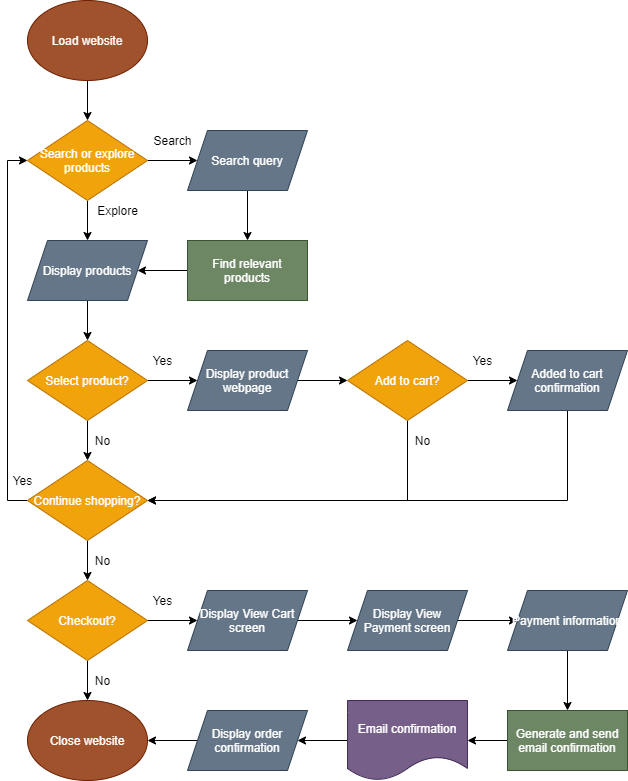

The diagram above was exported from draw.io. Its source (the exported page's mxGraphModel, read from the mxfile embedded in the PNG):
<mxGraphModel dx="874" dy="677" grid="1" gridSize="10" guides="1" tooltips="1" connect="1" arrows="1" fold="1" page="1" pageScale="1" pageWidth="850" pageHeight="1100" math="0" shadow="0">
  <root>
    <mxCell id="0" />
    <mxCell id="1" parent="0" />
    <mxCell id="17" style="edgeStyle=orthogonalEdgeStyle;rounded=0;orthogonalLoop=1;jettySize=auto;html=1;exitX=0.5;exitY=1;exitDx=0;exitDy=0;entryX=0.5;entryY=0;entryDx=0;entryDy=0;" edge="1" parent="1" source="2" target="3">
      <mxGeometry relative="1" as="geometry" />
    </mxCell>
    <mxCell id="2" value="Load website" style="ellipse;whiteSpace=wrap;html=1;fillColor=#a0522d;strokeColor=#6D1F00;fontColor=#ffffff;" vertex="1" parent="1">
      <mxGeometry x="80" width="120" height="80" as="geometry" />
    </mxCell>
    <mxCell id="18" style="edgeStyle=orthogonalEdgeStyle;rounded=0;orthogonalLoop=1;jettySize=auto;html=1;exitX=1;exitY=0.5;exitDx=0;exitDy=0;entryX=0;entryY=0.5;entryDx=0;entryDy=0;" edge="1" parent="1" source="3" target="4">
      <mxGeometry relative="1" as="geometry" />
    </mxCell>
    <mxCell id="19" style="edgeStyle=orthogonalEdgeStyle;rounded=0;orthogonalLoop=1;jettySize=auto;html=1;exitX=0.5;exitY=1;exitDx=0;exitDy=0;entryX=0.5;entryY=0;entryDx=0;entryDy=0;" edge="1" parent="1" source="3" target="10">
      <mxGeometry relative="1" as="geometry" />
    </mxCell>
    <mxCell id="3" value="Search or explore products" style="rhombus;whiteSpace=wrap;html=1;fillColor=#f0a30a;strokeColor=#BD7000;fontColor=#ffffff;" vertex="1" parent="1">
      <mxGeometry x="80" y="120" width="120" height="80" as="geometry" />
    </mxCell>
    <mxCell id="20" style="edgeStyle=orthogonalEdgeStyle;rounded=0;orthogonalLoop=1;jettySize=auto;html=1;exitX=0.5;exitY=1;exitDx=0;exitDy=0;entryX=0.5;entryY=0;entryDx=0;entryDy=0;" edge="1" parent="1" source="4" target="9">
      <mxGeometry relative="1" as="geometry" />
    </mxCell>
    <mxCell id="4" value="Search query" style="shape=parallelogram;perimeter=parallelogramPerimeter;whiteSpace=wrap;html=1;fixedSize=1;fillColor=#647687;strokeColor=#314354;fontColor=#ffffff;" vertex="1" parent="1">
      <mxGeometry x="240" y="130" width="120" height="60" as="geometry" />
    </mxCell>
    <mxCell id="23" style="edgeStyle=orthogonalEdgeStyle;rounded=0;orthogonalLoop=1;jettySize=auto;html=1;exitX=1;exitY=0.5;exitDx=0;exitDy=0;entryX=0;entryY=0.5;entryDx=0;entryDy=0;" edge="1" parent="1" source="7" target="14">
      <mxGeometry relative="1" as="geometry" />
    </mxCell>
    <mxCell id="28" style="edgeStyle=orthogonalEdgeStyle;rounded=0;orthogonalLoop=1;jettySize=auto;html=1;exitX=0.5;exitY=1;exitDx=0;exitDy=0;entryX=0.5;entryY=0;entryDx=0;entryDy=0;" edge="1" parent="1" source="7" target="13">
      <mxGeometry relative="1" as="geometry" />
    </mxCell>
    <mxCell id="7" value="Select product?" style="rhombus;whiteSpace=wrap;html=1;fillColor=#f0a30a;strokeColor=#BD7000;fontColor=#ffffff;" vertex="1" parent="1">
      <mxGeometry x="80" y="340" width="120" height="80" as="geometry" />
    </mxCell>
    <mxCell id="25" style="edgeStyle=orthogonalEdgeStyle;rounded=0;orthogonalLoop=1;jettySize=auto;html=1;exitX=1;exitY=0.5;exitDx=0;exitDy=0;entryX=0;entryY=0.5;entryDx=0;entryDy=0;" edge="1" parent="1" source="8" target="11">
      <mxGeometry relative="1" as="geometry" />
    </mxCell>
    <mxCell id="27" style="edgeStyle=orthogonalEdgeStyle;rounded=0;orthogonalLoop=1;jettySize=auto;html=1;exitX=0.5;exitY=1;exitDx=0;exitDy=0;entryX=1;entryY=0.5;entryDx=0;entryDy=0;" edge="1" parent="1" source="8" target="13">
      <mxGeometry relative="1" as="geometry">
        <mxPoint x="200" y="510" as="targetPoint" />
      </mxGeometry>
    </mxCell>
    <mxCell id="8" value="Add to cart?" style="rhombus;whiteSpace=wrap;html=1;fillColor=#f0a30a;strokeColor=#BD7000;fontColor=#ffffff;" vertex="1" parent="1">
      <mxGeometry x="400" y="340" width="120" height="80" as="geometry" />
    </mxCell>
    <mxCell id="21" style="edgeStyle=orthogonalEdgeStyle;rounded=0;orthogonalLoop=1;jettySize=auto;html=1;exitX=0;exitY=0.5;exitDx=0;exitDy=0;entryX=1;entryY=0.5;entryDx=0;entryDy=0;" edge="1" parent="1" source="9" target="10">
      <mxGeometry relative="1" as="geometry" />
    </mxCell>
    <mxCell id="9" value="Find relevant products" style="rounded=0;whiteSpace=wrap;html=1;fillColor=#6d8764;strokeColor=#3A5431;fontColor=#ffffff;" vertex="1" parent="1">
      <mxGeometry x="240" y="240" width="120" height="60" as="geometry" />
    </mxCell>
    <mxCell id="22" style="edgeStyle=orthogonalEdgeStyle;rounded=0;orthogonalLoop=1;jettySize=auto;html=1;exitX=0.5;exitY=1;exitDx=0;exitDy=0;entryX=0.5;entryY=0;entryDx=0;entryDy=0;" edge="1" parent="1" source="10" target="7">
      <mxGeometry relative="1" as="geometry" />
    </mxCell>
    <mxCell id="10" value="Display products" style="shape=parallelogram;perimeter=parallelogramPerimeter;whiteSpace=wrap;html=1;fixedSize=1;fillColor=#647687;strokeColor=#314354;fontColor=#ffffff;" vertex="1" parent="1">
      <mxGeometry x="80" y="240" width="120" height="60" as="geometry" />
    </mxCell>
    <mxCell id="26" style="edgeStyle=orthogonalEdgeStyle;rounded=0;orthogonalLoop=1;jettySize=auto;html=1;exitX=0.5;exitY=1;exitDx=0;exitDy=0;entryX=1;entryY=0.5;entryDx=0;entryDy=0;" edge="1" parent="1" source="11" target="13">
      <mxGeometry relative="1" as="geometry" />
    </mxCell>
    <mxCell id="11" value="Added to cart confirmation" style="shape=parallelogram;perimeter=parallelogramPerimeter;whiteSpace=wrap;html=1;fixedSize=1;fillColor=#647687;strokeColor=#314354;fontColor=#ffffff;" vertex="1" parent="1">
      <mxGeometry x="560" y="350" width="120" height="60" as="geometry" />
    </mxCell>
    <mxCell id="29" style="edgeStyle=orthogonalEdgeStyle;rounded=0;orthogonalLoop=1;jettySize=auto;html=1;exitX=0;exitY=0.5;exitDx=0;exitDy=0;entryX=0;entryY=0.5;entryDx=0;entryDy=0;" edge="1" parent="1" source="13" target="3">
      <mxGeometry relative="1" as="geometry" />
    </mxCell>
    <mxCell id="33" style="edgeStyle=orthogonalEdgeStyle;rounded=0;orthogonalLoop=1;jettySize=auto;html=1;exitX=0.5;exitY=1;exitDx=0;exitDy=0;entryX=0.5;entryY=0;entryDx=0;entryDy=0;" edge="1" parent="1" source="13" target="30">
      <mxGeometry relative="1" as="geometry" />
    </mxCell>
    <mxCell id="13" value="Continue shopping?" style="rhombus;whiteSpace=wrap;html=1;fillColor=#f0a30a;strokeColor=#BD7000;fontColor=#ffffff;" vertex="1" parent="1">
      <mxGeometry x="80" y="460" width="120" height="80" as="geometry" />
    </mxCell>
    <mxCell id="24" style="edgeStyle=orthogonalEdgeStyle;rounded=0;orthogonalLoop=1;jettySize=auto;html=1;exitX=1;exitY=0.5;exitDx=0;exitDy=0;entryX=0;entryY=0.5;entryDx=0;entryDy=0;" edge="1" parent="1" source="14" target="8">
      <mxGeometry relative="1" as="geometry" />
    </mxCell>
    <mxCell id="14" value="Display product webpage" style="shape=parallelogram;perimeter=parallelogramPerimeter;whiteSpace=wrap;html=1;fixedSize=1;fillColor=#647687;strokeColor=#314354;fontColor=#ffffff;" vertex="1" parent="1">
      <mxGeometry x="240" y="350" width="120" height="60" as="geometry" />
    </mxCell>
    <mxCell id="34" style="edgeStyle=orthogonalEdgeStyle;rounded=0;orthogonalLoop=1;jettySize=auto;html=1;exitX=0.5;exitY=1;exitDx=0;exitDy=0;entryX=0.5;entryY=0;entryDx=0;entryDy=0;" edge="1" parent="1" source="30" target="31">
      <mxGeometry relative="1" as="geometry" />
    </mxCell>
    <mxCell id="39" style="edgeStyle=orthogonalEdgeStyle;rounded=0;orthogonalLoop=1;jettySize=auto;html=1;entryX=0;entryY=0.5;entryDx=0;entryDy=0;" edge="1" parent="1" source="30" target="35">
      <mxGeometry relative="1" as="geometry" />
    </mxCell>
    <mxCell id="30" value="Checkout?" style="rhombus;whiteSpace=wrap;html=1;fillColor=#f0a30a;strokeColor=#BD7000;fontColor=#ffffff;" vertex="1" parent="1">
      <mxGeometry x="80" y="580" width="120" height="80" as="geometry" />
    </mxCell>
    <mxCell id="31" value="Close website" style="ellipse;whiteSpace=wrap;html=1;fillColor=#a0522d;strokeColor=#6D1F00;fontColor=#ffffff;" vertex="1" parent="1">
      <mxGeometry x="80" y="700" width="120" height="80" as="geometry" />
    </mxCell>
    <mxCell id="40" style="edgeStyle=orthogonalEdgeStyle;rounded=0;orthogonalLoop=1;jettySize=auto;html=1;exitX=1;exitY=0.5;exitDx=0;exitDy=0;entryX=0;entryY=0.5;entryDx=0;entryDy=0;" edge="1" parent="1" source="35" target="36">
      <mxGeometry relative="1" as="geometry" />
    </mxCell>
    <mxCell id="35" value="Display View Cart screen" style="shape=parallelogram;perimeter=parallelogramPerimeter;whiteSpace=wrap;html=1;fixedSize=1;fillColor=#647687;strokeColor=#314354;fontColor=#ffffff;" vertex="1" parent="1">
      <mxGeometry x="240" y="590" width="120" height="60" as="geometry" />
    </mxCell>
    <mxCell id="41" style="edgeStyle=orthogonalEdgeStyle;rounded=0;orthogonalLoop=1;jettySize=auto;html=1;exitX=1;exitY=0.5;exitDx=0;exitDy=0;entryX=0;entryY=0.5;entryDx=0;entryDy=0;" edge="1" parent="1" source="36" target="37">
      <mxGeometry relative="1" as="geometry" />
    </mxCell>
    <mxCell id="36" value="Display View Payment screen" style="shape=parallelogram;perimeter=parallelogramPerimeter;whiteSpace=wrap;html=1;fixedSize=1;fillColor=#647687;strokeColor=#314354;fontColor=#ffffff;" vertex="1" parent="1">
      <mxGeometry x="400" y="590" width="120" height="60" as="geometry" />
    </mxCell>
    <mxCell id="44" style="edgeStyle=orthogonalEdgeStyle;rounded=0;orthogonalLoop=1;jettySize=auto;html=1;exitX=0.5;exitY=1;exitDx=0;exitDy=0;entryX=0.5;entryY=0;entryDx=0;entryDy=0;" edge="1" parent="1" source="37" target="43">
      <mxGeometry relative="1" as="geometry" />
    </mxCell>
    <mxCell id="37" value="Payment information" style="shape=parallelogram;perimeter=parallelogramPerimeter;whiteSpace=wrap;html=1;fixedSize=1;fillColor=#647687;strokeColor=#314354;fontColor=#ffffff;" vertex="1" parent="1">
      <mxGeometry x="560" y="590" width="120" height="60" as="geometry" />
    </mxCell>
    <mxCell id="46" style="edgeStyle=orthogonalEdgeStyle;rounded=0;orthogonalLoop=1;jettySize=auto;html=1;exitX=0;exitY=0.5;exitDx=0;exitDy=0;" edge="1" parent="1" source="38" target="42">
      <mxGeometry relative="1" as="geometry" />
    </mxCell>
    <mxCell id="38" value="Email confirmation" style="shape=document;whiteSpace=wrap;html=1;boundedLbl=1;fillColor=#76608a;strokeColor=#432D57;fontColor=#ffffff;" vertex="1" parent="1">
      <mxGeometry x="400" y="700" width="120" height="80" as="geometry" />
    </mxCell>
    <mxCell id="47" style="edgeStyle=orthogonalEdgeStyle;rounded=0;orthogonalLoop=1;jettySize=auto;html=1;exitX=0;exitY=0.5;exitDx=0;exitDy=0;" edge="1" parent="1" source="42" target="31">
      <mxGeometry relative="1" as="geometry" />
    </mxCell>
    <mxCell id="42" value="Display order confirmation" style="shape=parallelogram;perimeter=parallelogramPerimeter;whiteSpace=wrap;html=1;fixedSize=1;fillColor=#647687;strokeColor=#314354;fontColor=#ffffff;" vertex="1" parent="1">
      <mxGeometry x="240" y="710" width="120" height="60" as="geometry" />
    </mxCell>
    <mxCell id="45" style="edgeStyle=orthogonalEdgeStyle;rounded=0;orthogonalLoop=1;jettySize=auto;html=1;exitX=0;exitY=0.5;exitDx=0;exitDy=0;entryX=1;entryY=0.5;entryDx=0;entryDy=0;" edge="1" parent="1" source="43" target="38">
      <mxGeometry relative="1" as="geometry" />
    </mxCell>
    <mxCell id="43" value="Generate and send email confirmation" style="rounded=0;whiteSpace=wrap;html=1;fillColor=#6d8764;strokeColor=#3A5431;fontColor=#ffffff;" vertex="1" parent="1">
      <mxGeometry x="560" y="710" width="120" height="60" as="geometry" />
    </mxCell>
    <mxCell id="48" value="Search" style="text;html=1;align=center;verticalAlign=middle;resizable=0;points=[];autosize=1;" vertex="1" parent="1">
      <mxGeometry x="200" y="130" width="50" height="20" as="geometry" />
    </mxCell>
    <mxCell id="49" value="Explore" style="text;html=1;align=center;verticalAlign=middle;resizable=0;points=[];autosize=1;" vertex="1" parent="1">
      <mxGeometry x="140" y="200" width="60" height="20" as="geometry" />
    </mxCell>
    <mxCell id="50" value="Yes" style="text;html=1;align=center;verticalAlign=middle;resizable=0;points=[];autosize=1;" vertex="1" parent="1">
      <mxGeometry x="200" y="350" width="30" height="20" as="geometry" />
    </mxCell>
    <mxCell id="51" value="No" style="text;html=1;align=center;verticalAlign=middle;resizable=0;points=[];autosize=1;" vertex="1" parent="1">
      <mxGeometry x="140" y="430" width="30" height="20" as="geometry" />
    </mxCell>
    <mxCell id="52" value="Yes" style="text;html=1;align=center;verticalAlign=middle;resizable=0;points=[];autosize=1;" vertex="1" parent="1">
      <mxGeometry x="520" y="350" width="30" height="20" as="geometry" />
    </mxCell>
    <mxCell id="53" value="No" style="text;html=1;align=center;verticalAlign=middle;resizable=0;points=[];autosize=1;" vertex="1" parent="1">
      <mxGeometry x="460" y="430" width="30" height="20" as="geometry" />
    </mxCell>
    <mxCell id="54" value="Yes" style="text;html=1;align=center;verticalAlign=middle;resizable=0;points=[];autosize=1;" vertex="1" parent="1">
      <mxGeometry x="60" y="470" width="30" height="20" as="geometry" />
    </mxCell>
    <mxCell id="55" value="No" style="text;html=1;align=center;verticalAlign=middle;resizable=0;points=[];autosize=1;" vertex="1" parent="1">
      <mxGeometry x="140" y="550" width="30" height="20" as="geometry" />
    </mxCell>
    <mxCell id="56" value="No" style="text;html=1;align=center;verticalAlign=middle;resizable=0;points=[];autosize=1;" vertex="1" parent="1">
      <mxGeometry x="140" y="670" width="30" height="20" as="geometry" />
    </mxCell>
    <mxCell id="57" value="Yes" style="text;html=1;align=center;verticalAlign=middle;resizable=0;points=[];autosize=1;" vertex="1" parent="1">
      <mxGeometry x="200" y="590" width="30" height="20" as="geometry" />
    </mxCell>
  </root>
</mxGraphModel>